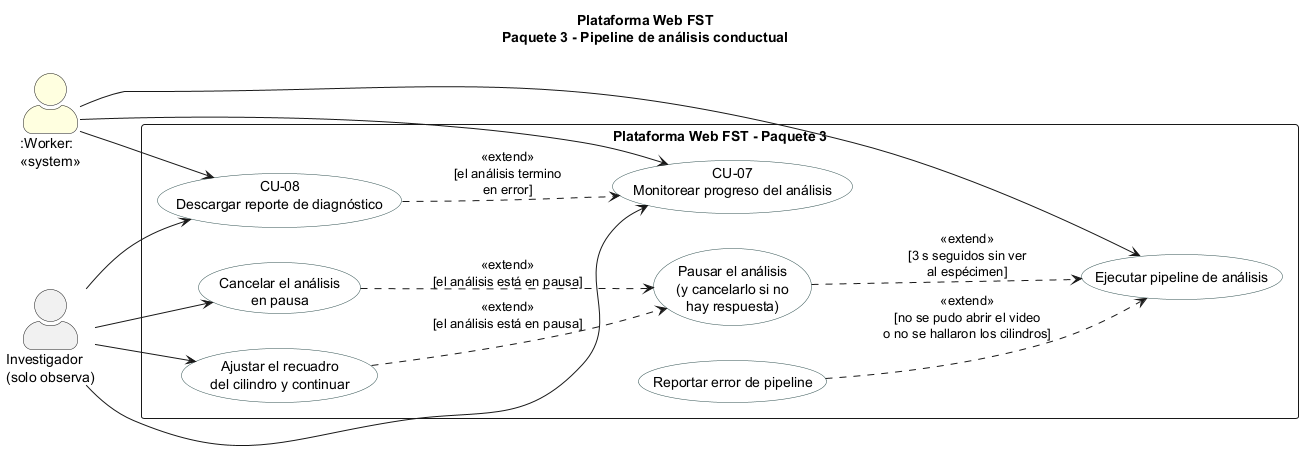

The diagram above was rendered by PlantUML. Its source (embedded in the PNG):
@startuml
title Plataforma Web FST\nPaquete 3 - Pipeline de análisis conductual
left to right direction
skinparam packageStyle rectangle
skinparam actorStyle awesome
skinparam usecase {
  BackgroundColor White
  BorderColor DarkSlateGray
}
actor "Investigador\n(solo observa)" as INV
actor ":Worker:\n<<system>>" as WRK #LightYellow
rectangle "Plataforma Web FST - Paquete 3" {
  usecase "Ejecutar pipeline de análisis" as UC30
  usecase "Reportar error de pipeline" as UC36
  usecase "Pausar el análisis\n(y cancelarlo si no\nhay respuesta)" as UC37
  usecase "Ajustar el recuadro\ndel cilindro y continuar" as UC38
  usecase "Cancelar el análisis\nen pausa" as UC39
  usecase "CU-07\nMonitorear progreso del análisis" as CU07
  usecase "CU-08\nDescargar reporte de diagnóstico" as CU08
}
WRK --> UC30
INV --> CU07
INV --> CU08
WRK --> CU07
WRK --> CU08
UC36 ..> UC30 : <<extend>>\n[no se pudo abrir el video\no no se hallaron los cilindros]
INV --> UC38
INV --> UC39
UC37 ..> UC30 : <<extend>>\n[3 s seguidos sin ver\nal espécimen]
UC38 ..> UC37 : <<extend>>\n[el análisis está en pausa]
UC39 ..> UC37 : <<extend>>\n[el análisis está en pausa]
CU08 ..> CU07 : <<extend>>\n[el análisis termino\nen error]
@enduml